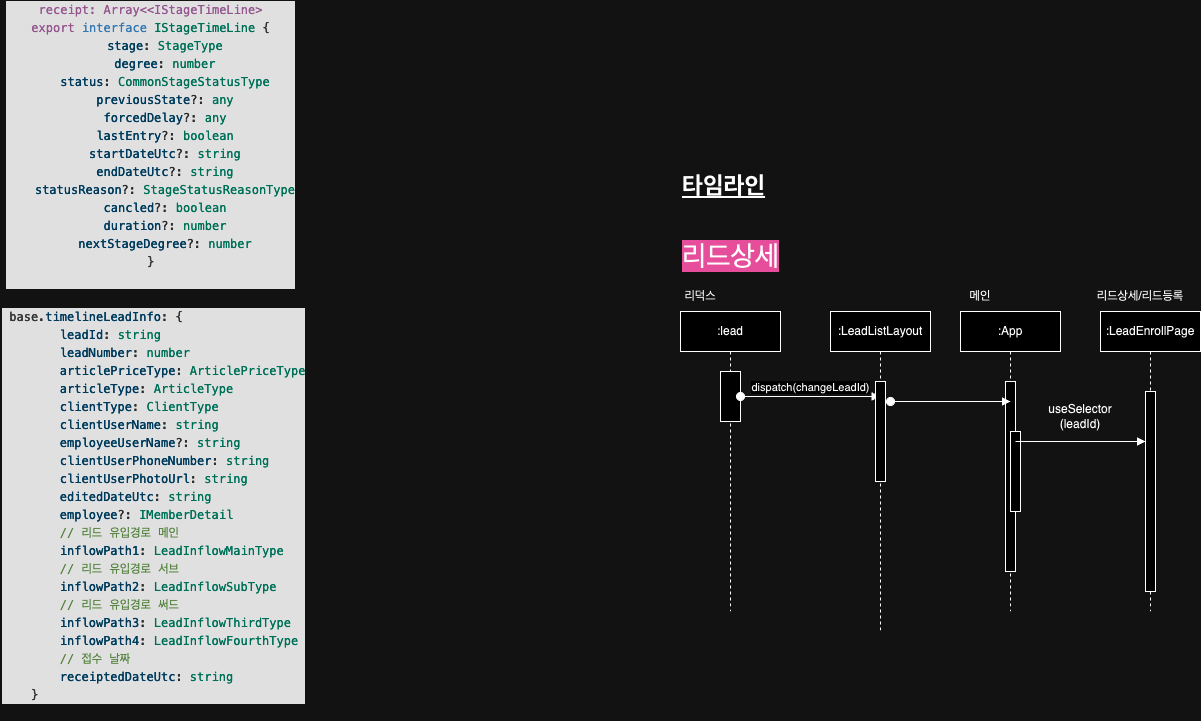

The diagram above was exported from draw.io. Its source (the exported page's mxGraphModel, read from the mxfile embedded in the PNG):
<mxGraphModel dx="2092" dy="1800" grid="1" gridSize="10" guides="1" tooltips="1" connect="1" arrows="1" fold="1" page="1" pageScale="1" pageWidth="850" pageHeight="1100" math="0" shadow="0">
  <root>
    <mxCell id="0" />
    <mxCell id="1" parent="0" />
    <mxCell id="aM9ryv3xv72pqoxQDRHE-1" value=":App" style="shape=umlLifeline;perimeter=lifelinePerimeter;whiteSpace=wrap;html=1;container=0;dropTarget=0;collapsible=0;recursiveResize=0;outlineConnect=0;portConstraint=eastwest;newEdgeStyle={&quot;edgeStyle&quot;:&quot;elbowEdgeStyle&quot;,&quot;elbow&quot;:&quot;vertical&quot;,&quot;curved&quot;:0,&quot;rounded&quot;:0};" parent="1" vertex="1">
      <mxGeometry x="170" y="40" width="100" height="300" as="geometry" />
    </mxCell>
    <mxCell id="aM9ryv3xv72pqoxQDRHE-2" value="" style="html=1;points=[];perimeter=orthogonalPerimeter;outlineConnect=0;targetShapes=umlLifeline;portConstraint=eastwest;newEdgeStyle={&quot;edgeStyle&quot;:&quot;elbowEdgeStyle&quot;,&quot;elbow&quot;:&quot;vertical&quot;,&quot;curved&quot;:0,&quot;rounded&quot;:0};" parent="aM9ryv3xv72pqoxQDRHE-1" vertex="1">
      <mxGeometry x="45" y="70" width="10" height="190" as="geometry" />
    </mxCell>
    <mxCell id="aM9ryv3xv72pqoxQDRHE-4" value="" style="html=1;points=[];perimeter=orthogonalPerimeter;outlineConnect=0;targetShapes=umlLifeline;portConstraint=eastwest;newEdgeStyle={&quot;edgeStyle&quot;:&quot;elbowEdgeStyle&quot;,&quot;elbow&quot;:&quot;vertical&quot;,&quot;curved&quot;:0,&quot;rounded&quot;:0};" parent="aM9ryv3xv72pqoxQDRHE-1" vertex="1">
      <mxGeometry x="50" y="120" width="10" height="80" as="geometry" />
    </mxCell>
    <mxCell id="aM9ryv3xv72pqoxQDRHE-5" value=":LeadEnrollPage" style="shape=umlLifeline;perimeter=lifelinePerimeter;whiteSpace=wrap;html=1;container=0;dropTarget=0;collapsible=0;recursiveResize=0;outlineConnect=0;portConstraint=eastwest;newEdgeStyle={&quot;edgeStyle&quot;:&quot;elbowEdgeStyle&quot;,&quot;elbow&quot;:&quot;vertical&quot;,&quot;curved&quot;:0,&quot;rounded&quot;:0};" parent="1" vertex="1">
      <mxGeometry x="310" y="40" width="100" height="300" as="geometry" />
    </mxCell>
    <mxCell id="aM9ryv3xv72pqoxQDRHE-6" value="" style="html=1;points=[];perimeter=orthogonalPerimeter;outlineConnect=0;targetShapes=umlLifeline;portConstraint=eastwest;newEdgeStyle={&quot;edgeStyle&quot;:&quot;elbowEdgeStyle&quot;,&quot;elbow&quot;:&quot;vertical&quot;,&quot;curved&quot;:0,&quot;rounded&quot;:0};" parent="aM9ryv3xv72pqoxQDRHE-5" vertex="1">
      <mxGeometry x="45" y="80" width="10" height="200" as="geometry" />
    </mxCell>
    <mxCell id="aM9ryv3xv72pqoxQDRHE-7" value="" style="html=1;verticalAlign=bottom;endArrow=block;edgeStyle=elbowEdgeStyle;elbow=vertical;curved=0;rounded=0;" parent="1" source="aM9ryv3xv72pqoxQDRHE-2" target="aM9ryv3xv72pqoxQDRHE-6" edge="1">
      <mxGeometry relative="1" as="geometry">
        <mxPoint x="195" y="130" as="sourcePoint" />
        <Array as="points">
          <mxPoint x="230" y="170" />
          <mxPoint x="170" y="160" />
          <mxPoint x="180" y="120" />
        </Array>
      </mxGeometry>
    </mxCell>
    <mxCell id="BJ9wcWahI7KUYemTC2i0-1" value="&lt;span style=&quot;font-size: 24px;&quot;&gt;&lt;b&gt;&lt;u&gt;타임라인&lt;/u&gt;&lt;/b&gt;&lt;/span&gt;" style="text;strokeColor=none;align=left;fillColor=none;html=1;verticalAlign=middle;whiteSpace=wrap;rounded=0;" parent="1" vertex="1">
      <mxGeometry x="-110" y="-100" width="270" height="30" as="geometry" />
    </mxCell>
    <mxCell id="BJ9wcWahI7KUYemTC2i0-2" value="&lt;span style=&quot;font-size: 28px; background-color: rgb(255, 102, 179);&quot;&gt;리드상세&lt;/span&gt;" style="text;strokeColor=none;align=left;fillColor=none;html=1;verticalAlign=middle;whiteSpace=wrap;rounded=0;fontSize=20;" parent="1" vertex="1">
      <mxGeometry x="-110" y="-30" width="400" height="30" as="geometry" />
    </mxCell>
    <mxCell id="kISQZKS0tDsISSdW6775-3" value=":lead" style="shape=umlLifeline;perimeter=lifelinePerimeter;whiteSpace=wrap;html=1;container=1;dropTarget=0;collapsible=0;recursiveResize=0;outlineConnect=0;portConstraint=eastwest;newEdgeStyle={&quot;curved&quot;:0,&quot;rounded&quot;:0};size=40;" parent="1" vertex="1">
      <mxGeometry x="-110" y="40" width="100" height="300" as="geometry" />
    </mxCell>
    <mxCell id="kISQZKS0tDsISSdW6775-4" value="" style="rounded=0;whiteSpace=wrap;html=1;" parent="1" vertex="1">
      <mxGeometry x="-70" y="100" width="20" height="50" as="geometry" />
    </mxCell>
    <mxCell id="aM9ryv3xv72pqoxQDRHE-3" value="dispatch(changeLeadId)" style="html=1;verticalAlign=bottom;startArrow=oval;endArrow=block;startSize=8;edgeStyle=elbowEdgeStyle;elbow=vertical;curved=0;rounded=0;" parent="1" source="kISQZKS0tDsISSdW6775-4" target="R8jLYa8i97ohzGnHg8VV-5" edge="1">
      <mxGeometry relative="1" as="geometry">
        <mxPoint x="25" y="110" as="sourcePoint" />
        <mxPoint x="50" y="130" as="targetPoint" />
      </mxGeometry>
    </mxCell>
    <mxCell id="R8jLYa8i97ohzGnHg8VV-1" value="리드상세/리드등록" style="text;strokeColor=none;align=center;fillColor=none;html=1;verticalAlign=middle;whiteSpace=wrap;rounded=0;" vertex="1" parent="1">
      <mxGeometry x="290" y="10" width="120" height="30" as="geometry" />
    </mxCell>
    <mxCell id="R8jLYa8i97ohzGnHg8VV-2" value="메인" style="text;strokeColor=none;align=center;fillColor=none;html=1;verticalAlign=middle;whiteSpace=wrap;rounded=0;" vertex="1" parent="1">
      <mxGeometry x="160" y="10" width="60" height="30" as="geometry" />
    </mxCell>
    <mxCell id="R8jLYa8i97ohzGnHg8VV-3" value="리덕스" style="text;strokeColor=none;align=center;fillColor=none;html=1;verticalAlign=middle;whiteSpace=wrap;rounded=0;" vertex="1" parent="1">
      <mxGeometry x="-120" y="10" width="60" height="30" as="geometry" />
    </mxCell>
    <mxCell id="R8jLYa8i97ohzGnHg8VV-5" value=":LeadListLayout" style="shape=umlLifeline;perimeter=lifelinePerimeter;whiteSpace=wrap;html=1;container=1;dropTarget=0;collapsible=0;recursiveResize=0;outlineConnect=0;portConstraint=eastwest;newEdgeStyle={&quot;curved&quot;:0,&quot;rounded&quot;:0};" vertex="1" parent="1">
      <mxGeometry x="40" y="40" width="100" height="320" as="geometry" />
    </mxCell>
    <mxCell id="R8jLYa8i97ohzGnHg8VV-8" value="" style="html=1;points=[[0,0,0,0,5],[0,1,0,0,-5],[1,0,0,0,5],[1,1,0,0,-5]];perimeter=orthogonalPerimeter;outlineConnect=0;targetShapes=umlLifeline;portConstraint=eastwest;newEdgeStyle={&quot;curved&quot;:0,&quot;rounded&quot;:0};" vertex="1" parent="R8jLYa8i97ohzGnHg8VV-5">
      <mxGeometry x="45" y="70" width="10" height="100" as="geometry" />
    </mxCell>
    <mxCell id="R8jLYa8i97ohzGnHg8VV-9" value="&lt;div style=&quot;color: #cccccc;background-color: #1f1f1f;font-family: Menlo, Monaco, 'Courier New', monospace;font-weight: normal;font-size: 12px;line-height: 18px;white-space: pre;&quot;&gt;&lt;div&gt;&lt;span style=&quot;color: #c586c0;&quot;&gt;receipt: Array&amp;lt;&amp;lt;IStageTimeLine&amp;gt;&lt;/span&gt;&lt;/div&gt;&lt;div&gt;&lt;span style=&quot;color: #c586c0;&quot;&gt;export&lt;/span&gt;&lt;span style=&quot;color: #cccccc;&quot;&gt; &lt;/span&gt;&lt;span style=&quot;color: #569cd6;&quot;&gt;interface&lt;/span&gt;&lt;span style=&quot;color: #cccccc;&quot;&gt; &lt;/span&gt;&lt;span style=&quot;color: #4ec9b0;&quot;&gt;IStageTimeLine&lt;/span&gt;&lt;span style=&quot;color: #cccccc;&quot;&gt; {&lt;/span&gt;&lt;/div&gt;&lt;div&gt;&lt;span style=&quot;color: #cccccc;&quot;&gt;    &lt;/span&gt;&lt;span style=&quot;color: #9cdcfe;&quot;&gt;stage&lt;/span&gt;&lt;span style=&quot;color: #d4d4d4;&quot;&gt;:&lt;/span&gt;&lt;span style=&quot;color: #cccccc;&quot;&gt; &lt;/span&gt;&lt;span style=&quot;color: #4ec9b0;&quot;&gt;StageType&lt;/span&gt;&lt;/div&gt;&lt;div&gt;&lt;span style=&quot;color: #cccccc;&quot;&gt;    &lt;/span&gt;&lt;span style=&quot;color: #9cdcfe;&quot;&gt;degree&lt;/span&gt;&lt;span style=&quot;color: #d4d4d4;&quot;&gt;:&lt;/span&gt;&lt;span style=&quot;color: #cccccc;&quot;&gt; &lt;/span&gt;&lt;span style=&quot;color: #4ec9b0;&quot;&gt;number&lt;/span&gt;&lt;/div&gt;&lt;div&gt;&lt;span style=&quot;color: #cccccc;&quot;&gt;    &lt;/span&gt;&lt;span style=&quot;color: #9cdcfe;&quot;&gt;status&lt;/span&gt;&lt;span style=&quot;color: #d4d4d4;&quot;&gt;:&lt;/span&gt;&lt;span style=&quot;color: #cccccc;&quot;&gt; &lt;/span&gt;&lt;span style=&quot;color: #4ec9b0;&quot;&gt;CommonStageStatusType&lt;/span&gt;&lt;/div&gt;&lt;div&gt;&lt;span style=&quot;color: #cccccc;&quot;&gt;    &lt;/span&gt;&lt;span style=&quot;color: #9cdcfe;&quot;&gt;previousState&lt;/span&gt;&lt;span style=&quot;color: #d4d4d4;&quot;&gt;?:&lt;/span&gt;&lt;span style=&quot;color: #cccccc;&quot;&gt; &lt;/span&gt;&lt;span style=&quot;color: #4ec9b0;&quot;&gt;any&lt;/span&gt;&lt;/div&gt;&lt;div&gt;&lt;span style=&quot;color: #cccccc;&quot;&gt;    &lt;/span&gt;&lt;span style=&quot;color: #9cdcfe;&quot;&gt;forcedDelay&lt;/span&gt;&lt;span style=&quot;color: #d4d4d4;&quot;&gt;?:&lt;/span&gt;&lt;span style=&quot;color: #cccccc;&quot;&gt; &lt;/span&gt;&lt;span style=&quot;color: #4ec9b0;&quot;&gt;any&lt;/span&gt;&lt;/div&gt;&lt;div&gt;&lt;span style=&quot;color: #cccccc;&quot;&gt;    &lt;/span&gt;&lt;span style=&quot;color: #9cdcfe;&quot;&gt;lastEntry&lt;/span&gt;&lt;span style=&quot;color: #d4d4d4;&quot;&gt;?:&lt;/span&gt;&lt;span style=&quot;color: #cccccc;&quot;&gt; &lt;/span&gt;&lt;span style=&quot;color: #4ec9b0;&quot;&gt;boolean&lt;/span&gt;&lt;/div&gt;&lt;div&gt;&lt;span style=&quot;color: #cccccc;&quot;&gt;    &lt;/span&gt;&lt;span style=&quot;color: #9cdcfe;&quot;&gt;startDateUtc&lt;/span&gt;&lt;span style=&quot;color: #d4d4d4;&quot;&gt;?:&lt;/span&gt;&lt;span style=&quot;color: #cccccc;&quot;&gt; &lt;/span&gt;&lt;span style=&quot;color: #4ec9b0;&quot;&gt;string&lt;/span&gt;&lt;/div&gt;&lt;div&gt;&lt;span style=&quot;color: #cccccc;&quot;&gt;    &lt;/span&gt;&lt;span style=&quot;color: #9cdcfe;&quot;&gt;endDateUtc&lt;/span&gt;&lt;span style=&quot;color: #d4d4d4;&quot;&gt;?:&lt;/span&gt;&lt;span style=&quot;color: #cccccc;&quot;&gt; &lt;/span&gt;&lt;span style=&quot;color: #4ec9b0;&quot;&gt;string&lt;/span&gt;&lt;/div&gt;&lt;div&gt;&lt;span style=&quot;color: #cccccc;&quot;&gt;    &lt;/span&gt;&lt;span style=&quot;color: #9cdcfe;&quot;&gt;statusReason&lt;/span&gt;&lt;span style=&quot;color: #d4d4d4;&quot;&gt;?:&lt;/span&gt;&lt;span style=&quot;color: #cccccc;&quot;&gt; &lt;/span&gt;&lt;span style=&quot;color: #4ec9b0;&quot;&gt;StageStatusReasonType&lt;/span&gt;&lt;/div&gt;&lt;div&gt;&lt;span style=&quot;color: #cccccc;&quot;&gt;    &lt;/span&gt;&lt;span style=&quot;color: #9cdcfe;&quot;&gt;cancled&lt;/span&gt;&lt;span style=&quot;color: #d4d4d4;&quot;&gt;?:&lt;/span&gt;&lt;span style=&quot;color: #cccccc;&quot;&gt; &lt;/span&gt;&lt;span style=&quot;color: #4ec9b0;&quot;&gt;boolean&lt;/span&gt;&lt;/div&gt;&lt;div&gt;&lt;span style=&quot;color: #cccccc;&quot;&gt;    &lt;/span&gt;&lt;span style=&quot;color: #9cdcfe;&quot;&gt;duration&lt;/span&gt;&lt;span style=&quot;color: #d4d4d4;&quot;&gt;?:&lt;/span&gt;&lt;span style=&quot;color: #cccccc;&quot;&gt; &lt;/span&gt;&lt;span style=&quot;color: #4ec9b0;&quot;&gt;number&lt;/span&gt;&lt;/div&gt;&lt;div&gt;&lt;span style=&quot;color: #cccccc;&quot;&gt;    &lt;/span&gt;&lt;span style=&quot;color: #9cdcfe;&quot;&gt;nextStageDegree&lt;/span&gt;&lt;span style=&quot;color: #d4d4d4;&quot;&gt;?:&lt;/span&gt;&lt;span style=&quot;color: #cccccc;&quot;&gt; &lt;/span&gt;&lt;span style=&quot;color: #4ec9b0;&quot;&gt;number&lt;/span&gt;&lt;/div&gt;&lt;div&gt;&lt;span style=&quot;color: #cccccc;&quot;&gt;}&lt;/span&gt;&lt;/div&gt;&lt;br&gt;&lt;/div&gt;" style="html=1;verticalAlign=bottom;startArrow=oval;startFill=1;endArrow=block;startSize=8;curved=0;rounded=0;align=center;" edge="1" parent="1">
      <mxGeometry x="-1" y="748" width="60" relative="1" as="geometry">
        <mxPoint x="100" y="130" as="sourcePoint" />
        <mxPoint x="220" y="130" as="targetPoint" />
        <mxPoint x="-740" y="638" as="offset" />
      </mxGeometry>
    </mxCell>
    <mxCell id="R8jLYa8i97ohzGnHg8VV-10" value="useSelector&lt;div&gt;(leadId)&lt;/div&gt;" style="text;strokeColor=none;align=center;fillColor=none;html=1;verticalAlign=middle;whiteSpace=wrap;rounded=0;" vertex="1" parent="1">
      <mxGeometry x="260" y="130" width="60" height="30" as="geometry" />
    </mxCell>
    <mxCell id="R8jLYa8i97ohzGnHg8VV-15" value="&lt;div style=&quot;background-color: rgb(31, 31, 31); font-family: Menlo, Monaco, &amp;quot;Courier New&amp;quot;, monospace; font-weight: normal; font-size: 12px; line-height: 18px; white-space: pre; color: rgb(204, 204, 204);&quot;&gt;&lt;div&gt;&lt;span style=&quot;color: #cccccc;&quot;&gt; base.&lt;/span&gt;&lt;span style=&quot;color: #9cdcfe;&quot;&gt;timelineLeadInfo&lt;/span&gt;&lt;span style=&quot;color: #d4d4d4;&quot;&gt;:&lt;/span&gt;&lt;span style=&quot;color: #cccccc;&quot;&gt; {&lt;/span&gt;&lt;/div&gt;&lt;div&gt;&lt;span style=&quot;color: #cccccc;&quot;&gt;        &lt;/span&gt;&lt;span style=&quot;color: #9cdcfe;&quot;&gt;leadId&lt;/span&gt;&lt;span style=&quot;color: #d4d4d4;&quot;&gt;:&lt;/span&gt;&lt;span style=&quot;color: #cccccc;&quot;&gt; &lt;/span&gt;&lt;span style=&quot;color: #4ec9b0;&quot;&gt;string&lt;/span&gt;&lt;/div&gt;&lt;div&gt;&lt;span style=&quot;color: #cccccc;&quot;&gt;        &lt;/span&gt;&lt;span style=&quot;color: #9cdcfe;&quot;&gt;leadNumber&lt;/span&gt;&lt;span style=&quot;color: #d4d4d4;&quot;&gt;:&lt;/span&gt;&lt;span style=&quot;color: #cccccc;&quot;&gt; &lt;/span&gt;&lt;span style=&quot;color: #4ec9b0;&quot;&gt;number&lt;/span&gt;&lt;/div&gt;&lt;div&gt;&lt;span style=&quot;color: #cccccc;&quot;&gt;        &lt;/span&gt;&lt;span style=&quot;color: #9cdcfe;&quot;&gt;articlePriceType&lt;/span&gt;&lt;span style=&quot;color: #d4d4d4;&quot;&gt;:&lt;/span&gt;&lt;span style=&quot;color: #cccccc;&quot;&gt; &lt;/span&gt;&lt;span style=&quot;color: #4ec9b0;&quot;&gt;ArticlePriceType&lt;/span&gt;&lt;/div&gt;&lt;div&gt;&lt;span style=&quot;color: #cccccc;&quot;&gt;        &lt;/span&gt;&lt;span style=&quot;color: #9cdcfe;&quot;&gt;articleType&lt;/span&gt;&lt;span style=&quot;color: #d4d4d4;&quot;&gt;:&lt;/span&gt;&lt;span style=&quot;color: #cccccc;&quot;&gt; &lt;/span&gt;&lt;span style=&quot;color: #4ec9b0;&quot;&gt;ArticleType&lt;/span&gt;&lt;/div&gt;&lt;div&gt;&lt;span style=&quot;color: #cccccc;&quot;&gt;        &lt;/span&gt;&lt;span style=&quot;color: #9cdcfe;&quot;&gt;clientType&lt;/span&gt;&lt;span style=&quot;color: #d4d4d4;&quot;&gt;:&lt;/span&gt;&lt;span style=&quot;color: #cccccc;&quot;&gt; &lt;/span&gt;&lt;span style=&quot;color: #4ec9b0;&quot;&gt;ClientType&lt;/span&gt;&lt;/div&gt;&lt;div&gt;&lt;span style=&quot;color: #cccccc;&quot;&gt;        &lt;/span&gt;&lt;span style=&quot;color: #9cdcfe;&quot;&gt;clientUserName&lt;/span&gt;&lt;span style=&quot;color: #d4d4d4;&quot;&gt;:&lt;/span&gt;&lt;span style=&quot;color: #cccccc;&quot;&gt; &lt;/span&gt;&lt;span style=&quot;color: #4ec9b0;&quot;&gt;string&lt;/span&gt;&lt;/div&gt;&lt;div&gt;&lt;span style=&quot;color: #cccccc;&quot;&gt;        &lt;/span&gt;&lt;span style=&quot;color: #9cdcfe;&quot;&gt;employeeUserName&lt;/span&gt;&lt;span style=&quot;color: #d4d4d4;&quot;&gt;?:&lt;/span&gt;&lt;span style=&quot;color: #cccccc;&quot;&gt; &lt;/span&gt;&lt;span style=&quot;color: #4ec9b0;&quot;&gt;string&lt;/span&gt;&lt;/div&gt;&lt;div&gt;&lt;span style=&quot;color: #cccccc;&quot;&gt;        &lt;/span&gt;&lt;span style=&quot;color: #9cdcfe;&quot;&gt;clientUserPhoneNumber&lt;/span&gt;&lt;span style=&quot;color: #d4d4d4;&quot;&gt;:&lt;/span&gt;&lt;span style=&quot;color: #cccccc;&quot;&gt; &lt;/span&gt;&lt;span style=&quot;color: #4ec9b0;&quot;&gt;string&lt;/span&gt;&lt;/div&gt;&lt;div&gt;&lt;span style=&quot;color: #cccccc;&quot;&gt;        &lt;/span&gt;&lt;span style=&quot;color: #9cdcfe;&quot;&gt;clientUserPhotoUrl&lt;/span&gt;&lt;span style=&quot;color: #d4d4d4;&quot;&gt;:&lt;/span&gt;&lt;span style=&quot;color: #cccccc;&quot;&gt; &lt;/span&gt;&lt;span style=&quot;color: #4ec9b0;&quot;&gt;string&lt;/span&gt;&lt;/div&gt;&lt;div&gt;&lt;span style=&quot;color: #cccccc;&quot;&gt;        &lt;/span&gt;&lt;span style=&quot;color: #9cdcfe;&quot;&gt;editedDateUtc&lt;/span&gt;&lt;span style=&quot;color: #d4d4d4;&quot;&gt;:&lt;/span&gt;&lt;span style=&quot;color: #cccccc;&quot;&gt; &lt;/span&gt;&lt;span style=&quot;color: #4ec9b0;&quot;&gt;string&lt;/span&gt;&lt;/div&gt;&lt;div&gt;&lt;span style=&quot;color: #cccccc;&quot;&gt;        &lt;/span&gt;&lt;span style=&quot;color: #9cdcfe;&quot;&gt;employee&lt;/span&gt;&lt;span style=&quot;color: #d4d4d4;&quot;&gt;?:&lt;/span&gt;&lt;span style=&quot;color: #cccccc;&quot;&gt; &lt;/span&gt;&lt;span style=&quot;color: #4ec9b0;&quot;&gt;IMemberDetail&lt;/span&gt;&lt;/div&gt;&lt;div&gt;&lt;span style=&quot;color: #cccccc;&quot;&gt;        &lt;/span&gt;&lt;span style=&quot;color: #6a9955;&quot;&gt;// 리드 유입경로 메인&lt;/span&gt;&lt;/div&gt;&lt;div&gt;&lt;span style=&quot;color: #cccccc;&quot;&gt;        &lt;/span&gt;&lt;span style=&quot;color: #9cdcfe;&quot;&gt;inflowPath1&lt;/span&gt;&lt;span style=&quot;color: #d4d4d4;&quot;&gt;:&lt;/span&gt;&lt;span style=&quot;color: #cccccc;&quot;&gt; &lt;/span&gt;&lt;span style=&quot;color: #4ec9b0;&quot;&gt;LeadInflowMainType&lt;/span&gt;&lt;/div&gt;&lt;div&gt;&lt;span style=&quot;color: #cccccc;&quot;&gt;        &lt;/span&gt;&lt;span style=&quot;color: #6a9955;&quot;&gt;// 리드 유입경로 서브&lt;/span&gt;&lt;/div&gt;&lt;div&gt;&lt;span style=&quot;color: #cccccc;&quot;&gt;        &lt;/span&gt;&lt;span style=&quot;color: #9cdcfe;&quot;&gt;inflowPath2&lt;/span&gt;&lt;span style=&quot;color: #d4d4d4;&quot;&gt;:&lt;/span&gt;&lt;span style=&quot;color: #cccccc;&quot;&gt; &lt;/span&gt;&lt;span style=&quot;color: #4ec9b0;&quot;&gt;LeadInflowSubType&lt;/span&gt;&lt;/div&gt;&lt;div&gt;&lt;span style=&quot;color: #cccccc;&quot;&gt;        &lt;/span&gt;&lt;span style=&quot;color: #6a9955;&quot;&gt;// 리드 유입경로 써드&lt;/span&gt;&lt;/div&gt;&lt;div&gt;&lt;span style=&quot;color: #cccccc;&quot;&gt;        &lt;/span&gt;&lt;span style=&quot;color: #9cdcfe;&quot;&gt;inflowPath3&lt;/span&gt;&lt;span style=&quot;color: #d4d4d4;&quot;&gt;:&lt;/span&gt;&lt;span style=&quot;color: #cccccc;&quot;&gt; &lt;/span&gt;&lt;span style=&quot;color: #4ec9b0;&quot;&gt;LeadInflowThirdType&lt;/span&gt;&lt;/div&gt;&lt;div&gt;&lt;span style=&quot;color: #cccccc;&quot;&gt;        &lt;/span&gt;&lt;span style=&quot;color: #9cdcfe;&quot;&gt;inflowPath4&lt;/span&gt;&lt;span style=&quot;color: #d4d4d4;&quot;&gt;:&lt;/span&gt;&lt;span style=&quot;color: #cccccc;&quot;&gt; &lt;/span&gt;&lt;span style=&quot;color: #4ec9b0;&quot;&gt;LeadInflowFourthType&lt;/span&gt;&lt;/div&gt;&lt;div&gt;&lt;span style=&quot;color: #cccccc;&quot;&gt;        &lt;/span&gt;&lt;span style=&quot;color: #6a9955;&quot;&gt;// 접수 날짜&lt;/span&gt;&lt;/div&gt;&lt;div&gt;&lt;span style=&quot;color: #cccccc;&quot;&gt;        &lt;/span&gt;&lt;span style=&quot;color: #9cdcfe;&quot;&gt;receiptedDateUtc&lt;/span&gt;&lt;span style=&quot;color: #d4d4d4;&quot;&gt;:&lt;/span&gt;&lt;span style=&quot;color: #cccccc;&quot;&gt; &lt;/span&gt;&lt;span style=&quot;color: #4ec9b0;&quot;&gt;string&lt;/span&gt;&lt;/div&gt;&lt;div&gt;&lt;span style=&quot;color: #cccccc;&quot;&gt;    }&lt;/span&gt;&lt;/div&gt;&lt;/div&gt;" style="text;whiteSpace=wrap;html=1;" vertex="1" parent="1">
      <mxGeometry x="-790" y="30" width="340" height="420" as="geometry" />
    </mxCell>
  </root>
</mxGraphModel>